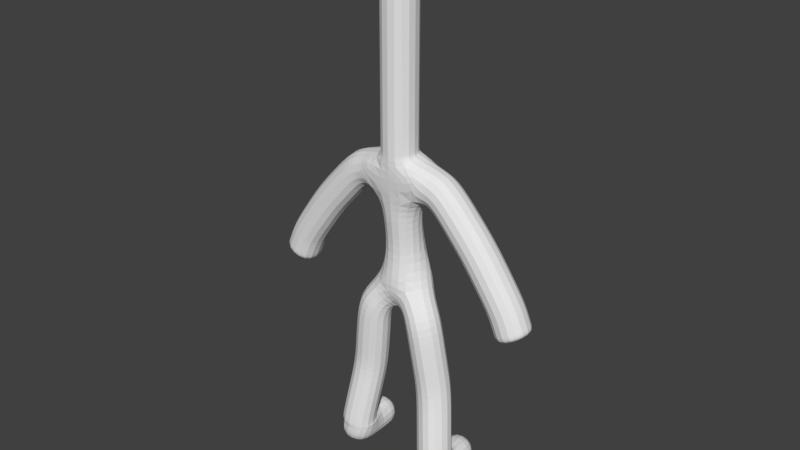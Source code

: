 # Source: Duckyboy_Ref_Test17.blend  (saved by Blender 2.78.0; exported with 4.5.12 LTS)
import bpy
from mathutils import Matrix  # noqa: F401  (used for matrix-valued properties, if any)

bpy.ops.wm.read_factory_settings(use_empty=True)
scene = bpy.context.scene
scene.name = 'Scene'

# ---- collections
col_collection_1 = bpy.data.collections.new('Collection 1'); scene.collection.children.link(col_collection_1)

# ---- world
world_world = bpy.data.worlds.new('World'); scene.world = world_world
world_world.color = (0.05088, 0.05088, 0.05088)
world_world.use_sun_shadow = False
world_world.sun_shadow_jitter_overblur = 0.0
world_world.cycles.sampling_method = 'MANUAL'

# ---- meshes
me_plane_001 = bpy.data.meshes.new('Plane.001')
me_plane_001.from_pydata([(0.0, 0.139, -0.9665), (0.0, 0.0, 0.545), (0.4942, 0.0, 0.5064), (0.3995, -0.07312, -1.375), (0.5467, 1.342e-07, -2.448), (0.6414, 0.0, 0.4749), (0.0, 0.0, -0.004206), (0.6729, -0.1387, -3.341), (1.188, 8.335e-08, -0.1454), (1.64, 1.709e-07, -0.7973), (1.724, 2.02e-07, -1.029), (1.787, 2.176e-07, -1.144), (0.0, -0.05047, 0.8289), (0.0, -0.05047, 0.8814), (0.0, -0.05047, 1.144), (0.0, -0.05047, 1.26), (0.0, -0.05047, 1.954), (0.0, -0.05047, 3.225), (0.676, -0.1387, -3.414), (0.7094, -0.1387, -3.757), (0.0, -0.05047, 3.482), (0.6927, -0.1387, -3.586), (0.6927, 0.5622, -3.57)], [(6, 1), (1, 2), (3, 0), (4, 3), (2, 5), (0, 6), (7, 4), (5, 8), (8, 9), (9, 10), (10, 11), (1, 12), (12, 13), (13, 14), (14, 15), (15, 16), (16, 17), (18, 7), (21, 18), (17, 20), (19, 21), (21, 22)], [])
me_plane_001.use_remesh_preserve_volume = False
me_plane_001.use_remesh_preserve_attributes = False
me_plane_001.use_mirror_vertex_groups = False
me_plane_001.update()

# ---- objects
ob_plane = bpy.data.objects.new('Plane', me_plane_001)

# ---- transforms, parenting, visibility, modifiers, constraints
ob_plane.location = (0.0, 0.0, 0.0)
ob_plane.lineart.crease_threshold = 0.0
_m = ob_plane.modifiers.new('Mirror', 'MIRROR')
_m = ob_plane.modifiers.new('Skin', 'SKIN')
_m = ob_plane.modifiers.new('Subsurf', 'SUBSURF')
_m.uv_smooth = 'PRESERVE_CORNERS'
_m.quality = 2
_m.show_only_control_edges = False

# ---- collection membership
col_collection_1.objects.link(ob_plane)

# ---- scene / render settings (as saved in the file)
scene.frame_start = 1; scene.frame_end = 250; scene.frame_set(1)
scene.render.engine = 'BLENDER_EEVEE_NEXT'
scene.render.resolution_percentage = 50
scene.render.dither_intensity = 0.0
scene.cycles.use_denoising = False
scene.cycles.samples = 128
scene.cycles.sampling_pattern = 'TABULATED_SOBOL'
scene.cycles.light_sampling_threshold = 0.0
scene.cycles.use_adaptive_sampling = False
scene.cycles.use_light_tree = False
scene.cycles.blur_glossy = 0.0
scene.cycles.sample_clamp_indirect = 0.0
scene.view_settings.view_transform = 'Standard'
bpy.context.view_layer.update()

# ---- added for rendering (the .blend has no active camera and no usable light): camera, sun
cam_auto = bpy.data.cameras.new('AutoCamera')
cam_auto.lens = 50.0
cam_auto.sensor_width = 36.0
cam_auto.clip_end = 1000.0
ob_auto_camera = bpy.data.objects.new('AutoCamera', cam_auto)
scene.collection.objects.link(ob_auto_camera)
ob_auto_camera.location = (7.95616, -9.59787, 6.20931)
ob_auto_camera.rotation_euler = (1.09748, -7.21219e-08, 0.694738)
scene.camera = ob_auto_camera
light_auto_sun = bpy.data.lights.new('AutoSun', 'SUN')
light_auto_sun.energy = 3.0
light_auto_sun.angle = 0.0523599
ob_auto_sun = bpy.data.objects.new('AutoSun', light_auto_sun)
scene.collection.objects.link(ob_auto_sun)
ob_auto_sun.rotation_euler = (0.872665, 0.174533, 0.523599)
bpy.context.view_layer.update()
